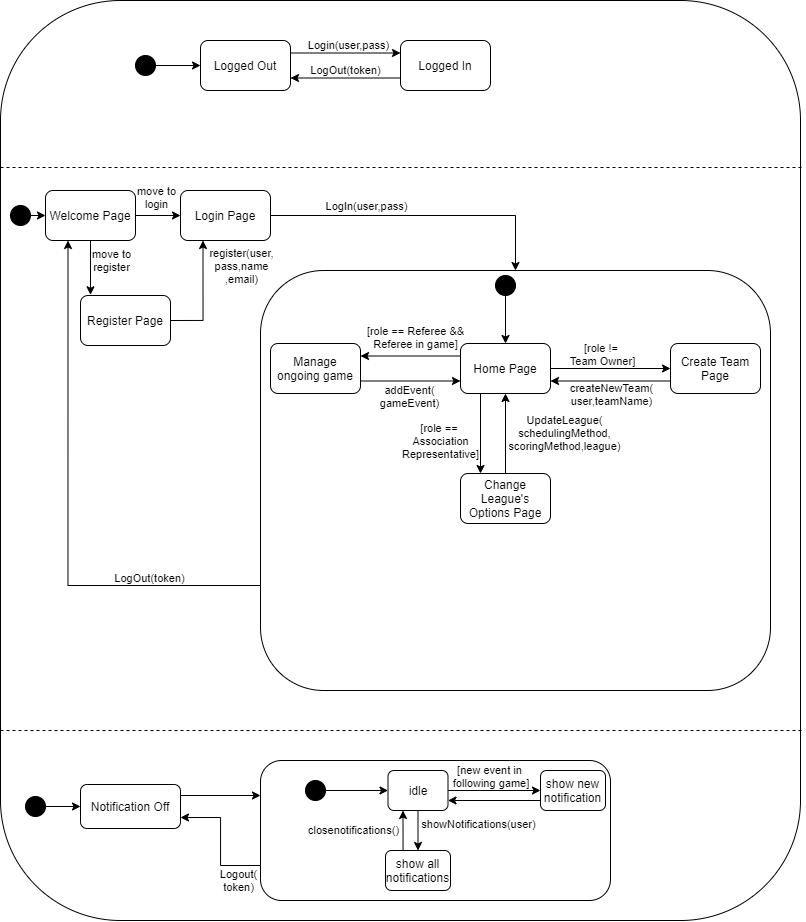

The diagram above was exported from draw.io. Its source (the exported page's mxGraphModel, read from the mxfile embedded in the PNG):
<mxGraphModel dx="1221" dy="587" grid="1" gridSize="10" guides="1" tooltips="1" connect="1" arrows="1" fold="1" page="1" pageScale="1" pageWidth="850" pageHeight="1100" math="0" shadow="0">
  <root>
    <mxCell id="0" />
    <mxCell id="1" parent="0" />
    <mxCell id="L3k3G9dYijQQHBa8n0mM-1" value="" style="rounded=1;whiteSpace=wrap;html=1;" vertex="1" parent="1">
      <mxGeometry x="100" y="10" width="800" height="920" as="geometry" />
    </mxCell>
    <mxCell id="L3k3G9dYijQQHBa8n0mM-2" value="" style="endArrow=none;dashed=1;html=1;" edge="1" parent="1">
      <mxGeometry width="50" height="50" relative="1" as="geometry">
        <mxPoint x="100" y="177" as="sourcePoint" />
        <mxPoint x="903" y="177" as="targetPoint" />
      </mxGeometry>
    </mxCell>
    <mxCell id="L3k3G9dYijQQHBa8n0mM-14" style="edgeStyle=orthogonalEdgeStyle;rounded=0;orthogonalLoop=1;jettySize=auto;html=1;exitX=0;exitY=0.75;exitDx=0;exitDy=0;entryX=1;entryY=0.75;entryDx=0;entryDy=0;" edge="1" parent="1" source="L3k3G9dYijQQHBa8n0mM-5" target="L3k3G9dYijQQHBa8n0mM-6">
      <mxGeometry relative="1" as="geometry" />
    </mxCell>
    <mxCell id="L3k3G9dYijQQHBa8n0mM-15" value="LogOut(token)" style="edgeLabel;html=1;align=center;verticalAlign=middle;resizable=0;points=[];" vertex="1" connectable="0" parent="L3k3G9dYijQQHBa8n0mM-14">
      <mxGeometry x="-0.064" relative="1" as="geometry">
        <mxPoint x="-3.33" y="-8.5" as="offset" />
      </mxGeometry>
    </mxCell>
    <mxCell id="L3k3G9dYijQQHBa8n0mM-5" value="Logged In" style="rounded=1;whiteSpace=wrap;html=1;" vertex="1" parent="1">
      <mxGeometry x="500" y="50" width="90" height="50" as="geometry" />
    </mxCell>
    <mxCell id="L3k3G9dYijQQHBa8n0mM-11" style="edgeStyle=orthogonalEdgeStyle;rounded=0;orthogonalLoop=1;jettySize=auto;html=1;exitX=1;exitY=0.25;exitDx=0;exitDy=0;entryX=0;entryY=0.25;entryDx=0;entryDy=0;" edge="1" parent="1" source="L3k3G9dYijQQHBa8n0mM-6" target="L3k3G9dYijQQHBa8n0mM-5">
      <mxGeometry relative="1" as="geometry" />
    </mxCell>
    <mxCell id="L3k3G9dYijQQHBa8n0mM-13" value="Login(user,pass)" style="edgeLabel;html=1;align=center;verticalAlign=middle;resizable=0;points=[];" vertex="1" connectable="0" parent="L3k3G9dYijQQHBa8n0mM-11">
      <mxGeometry x="0.684" y="1" relative="1" as="geometry">
        <mxPoint x="-35.33" y="-7.5" as="offset" />
      </mxGeometry>
    </mxCell>
    <mxCell id="L3k3G9dYijQQHBa8n0mM-6" value="Logged Out" style="rounded=1;whiteSpace=wrap;html=1;" vertex="1" parent="1">
      <mxGeometry x="300" y="50" width="90" height="50" as="geometry" />
    </mxCell>
    <mxCell id="L3k3G9dYijQQHBa8n0mM-9" style="edgeStyle=orthogonalEdgeStyle;rounded=0;orthogonalLoop=1;jettySize=auto;html=1;exitX=1;exitY=0.5;exitDx=0;exitDy=0;entryX=0;entryY=0.5;entryDx=0;entryDy=0;" edge="1" parent="1" source="L3k3G9dYijQQHBa8n0mM-8" target="L3k3G9dYijQQHBa8n0mM-6">
      <mxGeometry relative="1" as="geometry" />
    </mxCell>
    <mxCell id="L3k3G9dYijQQHBa8n0mM-8" value="" style="ellipse;whiteSpace=wrap;html=1;aspect=fixed;fillColor=#000000;" vertex="1" parent="1">
      <mxGeometry x="235" y="65" width="20" height="20" as="geometry" />
    </mxCell>
    <mxCell id="L3k3G9dYijQQHBa8n0mM-20" style="edgeStyle=orthogonalEdgeStyle;rounded=0;orthogonalLoop=1;jettySize=auto;html=1;exitX=1;exitY=0.5;exitDx=0;exitDy=0;entryX=0;entryY=0.5;entryDx=0;entryDy=0;" edge="1" parent="1" source="L3k3G9dYijQQHBa8n0mM-18" target="L3k3G9dYijQQHBa8n0mM-19">
      <mxGeometry relative="1" as="geometry" />
    </mxCell>
    <mxCell id="L3k3G9dYijQQHBa8n0mM-18" value="" style="ellipse;whiteSpace=wrap;html=1;aspect=fixed;fillColor=#000000;" vertex="1" parent="1">
      <mxGeometry x="110" y="215" width="20" height="20" as="geometry" />
    </mxCell>
    <mxCell id="L3k3G9dYijQQHBa8n0mM-23" style="edgeStyle=orthogonalEdgeStyle;rounded=0;orthogonalLoop=1;jettySize=auto;html=1;exitX=1;exitY=0.5;exitDx=0;exitDy=0;entryX=0;entryY=0.5;entryDx=0;entryDy=0;" edge="1" parent="1" source="L3k3G9dYijQQHBa8n0mM-19" target="L3k3G9dYijQQHBa8n0mM-22">
      <mxGeometry relative="1" as="geometry" />
    </mxCell>
    <mxCell id="L3k3G9dYijQQHBa8n0mM-28" value="move to&lt;br&gt;login" style="edgeLabel;html=1;align=center;verticalAlign=middle;resizable=0;points=[];" vertex="1" connectable="0" parent="L3k3G9dYijQQHBa8n0mM-23">
      <mxGeometry x="-0.1297" relative="1" as="geometry">
        <mxPoint y="-19" as="offset" />
      </mxGeometry>
    </mxCell>
    <mxCell id="L3k3G9dYijQQHBa8n0mM-36" style="edgeStyle=orthogonalEdgeStyle;rounded=0;orthogonalLoop=1;jettySize=auto;html=1;exitX=0.5;exitY=1;exitDx=0;exitDy=0;entryX=0.111;entryY=-0.014;entryDx=0;entryDy=0;entryPerimeter=0;" edge="1" parent="1" source="L3k3G9dYijQQHBa8n0mM-19" target="L3k3G9dYijQQHBa8n0mM-33">
      <mxGeometry relative="1" as="geometry" />
    </mxCell>
    <mxCell id="L3k3G9dYijQQHBa8n0mM-38" value="move to&lt;br&gt;register" style="edgeLabel;html=1;align=center;verticalAlign=middle;resizable=0;points=[];" vertex="1" connectable="0" parent="L3k3G9dYijQQHBa8n0mM-36">
      <mxGeometry x="-0.5071" y="-2" relative="1" as="geometry">
        <mxPoint x="22" y="6.9" as="offset" />
      </mxGeometry>
    </mxCell>
    <mxCell id="L3k3G9dYijQQHBa8n0mM-19" value="Welcome Page" style="rounded=1;whiteSpace=wrap;html=1;" vertex="1" parent="1">
      <mxGeometry x="145" y="200" width="90" height="50" as="geometry" />
    </mxCell>
    <mxCell id="L3k3G9dYijQQHBa8n0mM-24" style="edgeStyle=orthogonalEdgeStyle;rounded=0;orthogonalLoop=1;jettySize=auto;html=1;exitX=0;exitY=0.75;exitDx=0;exitDy=0;entryX=0.25;entryY=1;entryDx=0;entryDy=0;" edge="1" parent="1" source="L3k3G9dYijQQHBa8n0mM-21" target="L3k3G9dYijQQHBa8n0mM-19">
      <mxGeometry relative="1" as="geometry" />
    </mxCell>
    <mxCell id="L3k3G9dYijQQHBa8n0mM-25" value="LogOut(token)" style="edgeLabel;html=1;align=center;verticalAlign=middle;resizable=0;points=[];" vertex="1" connectable="0" parent="L3k3G9dYijQQHBa8n0mM-24">
      <mxGeometry x="-0.6137" y="-1" relative="1" as="geometry">
        <mxPoint x="-8.06" y="-6.5" as="offset" />
      </mxGeometry>
    </mxCell>
    <mxCell id="L3k3G9dYijQQHBa8n0mM-21" value="" style="rounded=1;whiteSpace=wrap;html=1;fillColor=#FFFFFF;" vertex="1" parent="1">
      <mxGeometry x="360" y="280" width="510" height="420" as="geometry" />
    </mxCell>
    <mxCell id="L3k3G9dYijQQHBa8n0mM-26" style="edgeStyle=orthogonalEdgeStyle;rounded=0;orthogonalLoop=1;jettySize=auto;html=1;exitX=1;exitY=0.5;exitDx=0;exitDy=0;entryX=0.5;entryY=0;entryDx=0;entryDy=0;" edge="1" parent="1" source="L3k3G9dYijQQHBa8n0mM-22" target="L3k3G9dYijQQHBa8n0mM-21">
      <mxGeometry relative="1" as="geometry" />
    </mxCell>
    <mxCell id="L3k3G9dYijQQHBa8n0mM-27" value="LogIn(user,pass)" style="edgeLabel;html=1;align=center;verticalAlign=middle;resizable=0;points=[];" vertex="1" connectable="0" parent="L3k3G9dYijQQHBa8n0mM-26">
      <mxGeometry x="-0.3708" relative="1" as="geometry">
        <mxPoint x="1.6" y="-10" as="offset" />
      </mxGeometry>
    </mxCell>
    <mxCell id="L3k3G9dYijQQHBa8n0mM-22" value="Login Page" style="rounded=1;whiteSpace=wrap;html=1;" vertex="1" parent="1">
      <mxGeometry x="280" y="200" width="90" height="50" as="geometry" />
    </mxCell>
    <mxCell id="L3k3G9dYijQQHBa8n0mM-50" style="edgeStyle=orthogonalEdgeStyle;rounded=0;orthogonalLoop=1;jettySize=auto;html=1;exitX=0.5;exitY=1;exitDx=0;exitDy=0;entryX=0.5;entryY=0;entryDx=0;entryDy=0;" edge="1" parent="1" source="L3k3G9dYijQQHBa8n0mM-29" target="L3k3G9dYijQQHBa8n0mM-30">
      <mxGeometry relative="1" as="geometry" />
    </mxCell>
    <mxCell id="L3k3G9dYijQQHBa8n0mM-29" value="" style="ellipse;whiteSpace=wrap;html=1;aspect=fixed;fillColor=#000000;" vertex="1" parent="1">
      <mxGeometry x="595" y="285" width="20" height="20" as="geometry" />
    </mxCell>
    <mxCell id="L3k3G9dYijQQHBa8n0mM-40" style="edgeStyle=orthogonalEdgeStyle;rounded=0;orthogonalLoop=1;jettySize=auto;html=1;exitX=1;exitY=0.5;exitDx=0;exitDy=0;entryX=0;entryY=0.5;entryDx=0;entryDy=0;" edge="1" parent="1" source="L3k3G9dYijQQHBa8n0mM-30" target="L3k3G9dYijQQHBa8n0mM-32">
      <mxGeometry relative="1" as="geometry" />
    </mxCell>
    <mxCell id="L3k3G9dYijQQHBa8n0mM-41" value="[role !=&amp;nbsp;&lt;br&gt;Team Owner]" style="edgeLabel;html=1;align=center;verticalAlign=middle;resizable=0;points=[];" vertex="1" connectable="0" parent="L3k3G9dYijQQHBa8n0mM-40">
      <mxGeometry x="-0.2362" relative="1" as="geometry">
        <mxPoint x="5.66" y="-15" as="offset" />
      </mxGeometry>
    </mxCell>
    <mxCell id="L3k3G9dYijQQHBa8n0mM-45" style="edgeStyle=orthogonalEdgeStyle;rounded=0;orthogonalLoop=1;jettySize=auto;html=1;exitX=0.5;exitY=1;exitDx=0;exitDy=0;entryX=0.5;entryY=0;entryDx=0;entryDy=0;" edge="1" parent="1">
      <mxGeometry relative="1" as="geometry">
        <mxPoint x="580" y="403" as="sourcePoint" />
        <mxPoint x="580" y="483" as="targetPoint" />
      </mxGeometry>
    </mxCell>
    <mxCell id="L3k3G9dYijQQHBa8n0mM-47" value="[role ==&amp;nbsp;&lt;br&gt;Association&lt;br&gt;Representative]" style="edgeLabel;html=1;align=center;verticalAlign=middle;resizable=0;points=[];" vertex="1" connectable="0" parent="L3k3G9dYijQQHBa8n0mM-45">
      <mxGeometry x="-0.1966" y="-1" relative="1" as="geometry">
        <mxPoint x="-40" y="16" as="offset" />
      </mxGeometry>
    </mxCell>
    <mxCell id="L3k3G9dYijQQHBa8n0mM-52" style="edgeStyle=orthogonalEdgeStyle;rounded=0;orthogonalLoop=1;jettySize=auto;html=1;exitX=0;exitY=0.25;exitDx=0;exitDy=0;entryX=1;entryY=0.25;entryDx=0;entryDy=0;" edge="1" parent="1" source="L3k3G9dYijQQHBa8n0mM-30" target="L3k3G9dYijQQHBa8n0mM-51">
      <mxGeometry relative="1" as="geometry" />
    </mxCell>
    <mxCell id="L3k3G9dYijQQHBa8n0mM-54" value="[role ==&amp;nbsp;Referee &amp;amp;&amp;amp;&lt;br&gt;Referee in game]" style="edgeLabel;html=1;align=center;verticalAlign=middle;resizable=0;points=[];" vertex="1" connectable="0" parent="L3k3G9dYijQQHBa8n0mM-52">
      <mxGeometry x="-0.2166" y="1" relative="1" as="geometry">
        <mxPoint x="-6.6899999999999995" y="-20.5" as="offset" />
      </mxGeometry>
    </mxCell>
    <mxCell id="L3k3G9dYijQQHBa8n0mM-30" value="Home Page" style="rounded=1;whiteSpace=wrap;html=1;" vertex="1" parent="1">
      <mxGeometry x="560" y="353" width="90" height="50" as="geometry" />
    </mxCell>
    <mxCell id="L3k3G9dYijQQHBa8n0mM-42" style="edgeStyle=orthogonalEdgeStyle;rounded=0;orthogonalLoop=1;jettySize=auto;html=1;exitX=0;exitY=0.75;exitDx=0;exitDy=0;entryX=1;entryY=0.75;entryDx=0;entryDy=0;" edge="1" parent="1" source="L3k3G9dYijQQHBa8n0mM-32" target="L3k3G9dYijQQHBa8n0mM-30">
      <mxGeometry relative="1" as="geometry" />
    </mxCell>
    <mxCell id="L3k3G9dYijQQHBa8n0mM-43" value="createNewTeam(&lt;br&gt;user,teamName)" style="edgeLabel;html=1;align=center;verticalAlign=middle;resizable=0;points=[];" vertex="1" connectable="0" parent="L3k3G9dYijQQHBa8n0mM-42">
      <mxGeometry x="0.219" y="-1" relative="1" as="geometry">
        <mxPoint x="13.690000000000001" y="13.5" as="offset" />
      </mxGeometry>
    </mxCell>
    <mxCell id="L3k3G9dYijQQHBa8n0mM-32" value="Create Team Page" style="rounded=1;whiteSpace=wrap;html=1;" vertex="1" parent="1">
      <mxGeometry x="770" y="353" width="90" height="50" as="geometry" />
    </mxCell>
    <mxCell id="L3k3G9dYijQQHBa8n0mM-37" style="edgeStyle=orthogonalEdgeStyle;rounded=0;orthogonalLoop=1;jettySize=auto;html=1;exitX=1;exitY=0.5;exitDx=0;exitDy=0;entryX=0.25;entryY=1;entryDx=0;entryDy=0;" edge="1" parent="1" source="L3k3G9dYijQQHBa8n0mM-33" target="L3k3G9dYijQQHBa8n0mM-22">
      <mxGeometry relative="1" as="geometry" />
    </mxCell>
    <mxCell id="L3k3G9dYijQQHBa8n0mM-39" value="register(user,&lt;br&gt;pass,name&lt;br&gt;,email)" style="edgeLabel;html=1;align=center;verticalAlign=middle;resizable=0;points=[];" vertex="1" connectable="0" parent="L3k3G9dYijQQHBa8n0mM-37">
      <mxGeometry x="0.5505" relative="1" as="geometry">
        <mxPoint x="37.50999999999999" y="-0.20999999999999996" as="offset" />
      </mxGeometry>
    </mxCell>
    <mxCell id="L3k3G9dYijQQHBa8n0mM-33" value="Register Page" style="rounded=1;whiteSpace=wrap;html=1;" vertex="1" parent="1">
      <mxGeometry x="180" y="305" width="90" height="50" as="geometry" />
    </mxCell>
    <mxCell id="L3k3G9dYijQQHBa8n0mM-48" style="edgeStyle=orthogonalEdgeStyle;rounded=0;orthogonalLoop=1;jettySize=auto;html=1;exitX=0.5;exitY=0;exitDx=0;exitDy=0;entryX=0.5;entryY=1;entryDx=0;entryDy=0;" edge="1" parent="1" source="L3k3G9dYijQQHBa8n0mM-44" target="L3k3G9dYijQQHBa8n0mM-30">
      <mxGeometry relative="1" as="geometry" />
    </mxCell>
    <mxCell id="L3k3G9dYijQQHBa8n0mM-49" value="UpdateLeague(&lt;br&gt;schedulingMethod,&lt;br&gt;scoringMethod,league)" style="edgeLabel;html=1;align=center;verticalAlign=middle;resizable=0;points=[];" vertex="1" connectable="0" parent="L3k3G9dYijQQHBa8n0mM-48">
      <mxGeometry x="-0.3034" y="-1" relative="1" as="geometry">
        <mxPoint x="57" y="-12.41" as="offset" />
      </mxGeometry>
    </mxCell>
    <mxCell id="L3k3G9dYijQQHBa8n0mM-44" value="Change League's Options Page" style="rounded=1;whiteSpace=wrap;html=1;" vertex="1" parent="1">
      <mxGeometry x="560" y="483" width="90" height="50" as="geometry" />
    </mxCell>
    <mxCell id="L3k3G9dYijQQHBa8n0mM-55" style="edgeStyle=orthogonalEdgeStyle;rounded=0;orthogonalLoop=1;jettySize=auto;html=1;exitX=1;exitY=0.75;exitDx=0;exitDy=0;entryX=0;entryY=0.75;entryDx=0;entryDy=0;" edge="1" parent="1" source="L3k3G9dYijQQHBa8n0mM-51" target="L3k3G9dYijQQHBa8n0mM-30">
      <mxGeometry relative="1" as="geometry" />
    </mxCell>
    <mxCell id="L3k3G9dYijQQHBa8n0mM-56" value="addEvent(&lt;br&gt;gameEvent)" style="edgeLabel;html=1;align=center;verticalAlign=middle;resizable=0;points=[];" vertex="1" connectable="0" parent="L3k3G9dYijQQHBa8n0mM-55">
      <mxGeometry x="-0.3766" y="-1" relative="1" as="geometry">
        <mxPoint x="17.97" y="13.5" as="offset" />
      </mxGeometry>
    </mxCell>
    <mxCell id="L3k3G9dYijQQHBa8n0mM-51" value="Manage ongoing game" style="rounded=1;whiteSpace=wrap;html=1;" vertex="1" parent="1">
      <mxGeometry x="370" y="353" width="90" height="50" as="geometry" />
    </mxCell>
    <mxCell id="L3k3G9dYijQQHBa8n0mM-57" value="" style="endArrow=none;dashed=1;html=1;" edge="1" parent="1">
      <mxGeometry width="50" height="50" relative="1" as="geometry">
        <mxPoint x="100" y="740" as="sourcePoint" />
        <mxPoint x="903" y="740" as="targetPoint" />
      </mxGeometry>
    </mxCell>
    <mxCell id="L3k3G9dYijQQHBa8n0mM-60" style="edgeStyle=orthogonalEdgeStyle;rounded=0;orthogonalLoop=1;jettySize=auto;html=1;exitX=1;exitY=0.5;exitDx=0;exitDy=0;entryX=0;entryY=0.5;entryDx=0;entryDy=0;" edge="1" parent="1" source="L3k3G9dYijQQHBa8n0mM-58" target="L3k3G9dYijQQHBa8n0mM-59">
      <mxGeometry relative="1" as="geometry" />
    </mxCell>
    <mxCell id="L3k3G9dYijQQHBa8n0mM-58" value="" style="ellipse;whiteSpace=wrap;html=1;aspect=fixed;fillColor=#000000;" vertex="1" parent="1">
      <mxGeometry x="125" y="806" width="20" height="20" as="geometry" />
    </mxCell>
    <mxCell id="L3k3G9dYijQQHBa8n0mM-82" style="edgeStyle=orthogonalEdgeStyle;rounded=0;orthogonalLoop=1;jettySize=auto;html=1;exitX=1;exitY=0.25;exitDx=0;exitDy=0;entryX=0;entryY=0.25;entryDx=0;entryDy=0;" edge="1" parent="1" source="L3k3G9dYijQQHBa8n0mM-59" target="L3k3G9dYijQQHBa8n0mM-62">
      <mxGeometry relative="1" as="geometry" />
    </mxCell>
    <mxCell id="L3k3G9dYijQQHBa8n0mM-59" value="Notification Off" style="rounded=1;whiteSpace=wrap;html=1;" vertex="1" parent="1">
      <mxGeometry x="180" y="794" width="100" height="44" as="geometry" />
    </mxCell>
    <mxCell id="L3k3G9dYijQQHBa8n0mM-65" style="edgeStyle=orthogonalEdgeStyle;rounded=0;orthogonalLoop=1;jettySize=auto;html=1;exitX=0;exitY=0.75;exitDx=0;exitDy=0;entryX=1;entryY=0.75;entryDx=0;entryDy=0;" edge="1" parent="1" source="L3k3G9dYijQQHBa8n0mM-62" target="L3k3G9dYijQQHBa8n0mM-59">
      <mxGeometry relative="1" as="geometry" />
    </mxCell>
    <mxCell id="L3k3G9dYijQQHBa8n0mM-66" value="Logout(&lt;br&gt;token)" style="edgeLabel;html=1;align=center;verticalAlign=middle;resizable=0;points=[];" vertex="1" connectable="0" parent="L3k3G9dYijQQHBa8n0mM-65">
      <mxGeometry x="-0.3406" relative="1" as="geometry">
        <mxPoint x="16.97" y="17.31" as="offset" />
      </mxGeometry>
    </mxCell>
    <mxCell id="L3k3G9dYijQQHBa8n0mM-62" value="" style="rounded=1;whiteSpace=wrap;html=1;" vertex="1" parent="1">
      <mxGeometry x="360" y="770" width="350" height="140" as="geometry" />
    </mxCell>
    <mxCell id="L3k3G9dYijQQHBa8n0mM-70" style="edgeStyle=orthogonalEdgeStyle;rounded=0;orthogonalLoop=1;jettySize=auto;html=1;exitX=1;exitY=0.5;exitDx=0;exitDy=0;entryX=0;entryY=0.5;entryDx=0;entryDy=0;" edge="1" parent="1" source="L3k3G9dYijQQHBa8n0mM-67" target="L3k3G9dYijQQHBa8n0mM-69">
      <mxGeometry relative="1" as="geometry" />
    </mxCell>
    <mxCell id="L3k3G9dYijQQHBa8n0mM-71" value="[new event in&lt;br&gt;&amp;nbsp;following game]" style="edgeLabel;html=1;align=center;verticalAlign=middle;resizable=0;points=[];" vertex="1" connectable="0" parent="L3k3G9dYijQQHBa8n0mM-70">
      <mxGeometry x="-0.2952" relative="1" as="geometry">
        <mxPoint x="8.1" y="-15" as="offset" />
      </mxGeometry>
    </mxCell>
    <mxCell id="L3k3G9dYijQQHBa8n0mM-74" style="edgeStyle=orthogonalEdgeStyle;rounded=0;orthogonalLoop=1;jettySize=auto;html=1;exitX=0.5;exitY=1;exitDx=0;exitDy=0;entryX=0.5;entryY=0;entryDx=0;entryDy=0;" edge="1" parent="1" source="L3k3G9dYijQQHBa8n0mM-67" target="L3k3G9dYijQQHBa8n0mM-73">
      <mxGeometry relative="1" as="geometry" />
    </mxCell>
    <mxCell id="L3k3G9dYijQQHBa8n0mM-75" value="showNotifications(user)" style="edgeLabel;html=1;align=center;verticalAlign=middle;resizable=0;points=[];" vertex="1" connectable="0" parent="L3k3G9dYijQQHBa8n0mM-74">
      <mxGeometry x="-0.3326" relative="1" as="geometry">
        <mxPoint x="60" as="offset" />
      </mxGeometry>
    </mxCell>
    <mxCell id="L3k3G9dYijQQHBa8n0mM-67" value="idle" style="rounded=1;whiteSpace=wrap;html=1;" vertex="1" parent="1">
      <mxGeometry x="487.5" y="780" width="60" height="40" as="geometry" />
    </mxCell>
    <mxCell id="L3k3G9dYijQQHBa8n0mM-72" style="edgeStyle=orthogonalEdgeStyle;rounded=0;orthogonalLoop=1;jettySize=auto;html=1;exitX=0;exitY=0.75;exitDx=0;exitDy=0;entryX=1;entryY=0.75;entryDx=0;entryDy=0;" edge="1" parent="1" source="L3k3G9dYijQQHBa8n0mM-69" target="L3k3G9dYijQQHBa8n0mM-67">
      <mxGeometry relative="1" as="geometry" />
    </mxCell>
    <mxCell id="L3k3G9dYijQQHBa8n0mM-69" value="show new notification" style="rounded=1;whiteSpace=wrap;html=1;" vertex="1" parent="1">
      <mxGeometry x="640" y="780" width="65" height="40" as="geometry" />
    </mxCell>
    <mxCell id="L3k3G9dYijQQHBa8n0mM-77" style="edgeStyle=orthogonalEdgeStyle;rounded=0;orthogonalLoop=1;jettySize=auto;html=1;exitX=0.27;exitY=-0.004;exitDx=0;exitDy=0;entryX=0.25;entryY=1;entryDx=0;entryDy=0;exitPerimeter=0;" edge="1" parent="1" source="L3k3G9dYijQQHBa8n0mM-73" target="L3k3G9dYijQQHBa8n0mM-67">
      <mxGeometry relative="1" as="geometry" />
    </mxCell>
    <mxCell id="L3k3G9dYijQQHBa8n0mM-79" value="closenotifications()" style="edgeLabel;html=1;align=center;verticalAlign=middle;resizable=0;points=[];" vertex="1" connectable="0" parent="L3k3G9dYijQQHBa8n0mM-77">
      <mxGeometry x="0.2422" y="1" relative="1" as="geometry">
        <mxPoint x="-49.02" y="4.73" as="offset" />
      </mxGeometry>
    </mxCell>
    <mxCell id="L3k3G9dYijQQHBa8n0mM-73" value="show all notifications" style="rounded=1;whiteSpace=wrap;html=1;" vertex="1" parent="1">
      <mxGeometry x="485" y="860" width="65" height="40" as="geometry" />
    </mxCell>
    <mxCell id="L3k3G9dYijQQHBa8n0mM-81" style="edgeStyle=orthogonalEdgeStyle;rounded=0;orthogonalLoop=1;jettySize=auto;html=1;exitX=1;exitY=0.5;exitDx=0;exitDy=0;entryX=0;entryY=0.5;entryDx=0;entryDy=0;" edge="1" parent="1" source="L3k3G9dYijQQHBa8n0mM-80" target="L3k3G9dYijQQHBa8n0mM-67">
      <mxGeometry relative="1" as="geometry" />
    </mxCell>
    <mxCell id="L3k3G9dYijQQHBa8n0mM-80" value="" style="ellipse;whiteSpace=wrap;html=1;aspect=fixed;fillColor=#000000;" vertex="1" parent="1">
      <mxGeometry x="405" y="790" width="20" height="20" as="geometry" />
    </mxCell>
  </root>
</mxGraphModel>